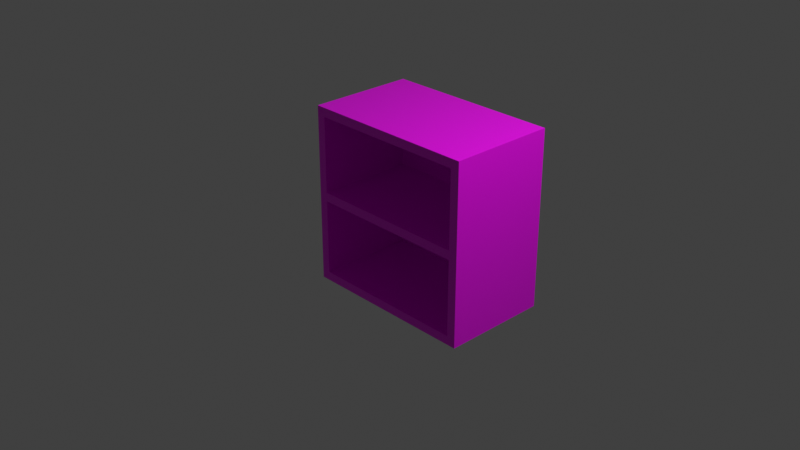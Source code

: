 # Source: multidecor_bathroom_wall_cabinet.blend  (saved by Blender 3.0.42; exported with 4.5.12 LTS)
import bpy
from mathutils import Matrix  # noqa: F401  (used for matrix-valued properties, if any)

bpy.ops.wm.read_factory_settings(use_empty=True)
scene = bpy.context.scene
scene.name = 'Scene'

# ---- collections
col_collection = bpy.data.collections.new('Collection'); scene.collection.children.link(col_collection)

# ---- images (referenced by path relative to the original .blend; pixels are not part of the script)
import os
ASSET_DIR = os.environ.get("B2B_ASSET_DIR", "")  # directory of the original .blend (textures are referenced by path, not embedded)
HERE = os.path.dirname(os.path.abspath(__file__))  # packed textures are extracted next to this script under _unpacked/

def load_image(name, relpath, width, height, colorspace="sRGB"):
    """Load a texture the original file referenced (path relative to the .blend, or extracted next to this script)."""
    p = next((c for c in (os.path.join(HERE, relpath), os.path.join(ASSET_DIR, relpath)) if relpath and os.path.exists(c)), "")
    if p:
        img = bpy.data.images.load(p, check_existing=True)
        img.name = name
    else:  # same state as the original file: an image datablock whose file is absent (Cycles renders it pink)
        img = bpy.data.images.new(name, width, height)
        img.source = "FILE"
        img.filepath = "//" + (relpath or name)
    img.colorspace_settings.name = colorspace
    return img
img_multidecor_white_pine_wood_png = load_image('multidecor_white_pine_wood.png', 'multidecor_white_pine_wood.png', 1024, 1024, 'sRGB')

# ---- materials (node trees are filled in below, after node groups)
mat_material = bpy.data.materials.new('Material')
mat_material.alpha_threshold = 0.0
mat_material.use_transparent_shadow = False
mat_material.line_color = (0.0, 0.0, 0.0, 1.0)

# ---- material node trees
mat_material.use_nodes = True; mat_material.node_tree.nodes.clear()
_N = mat_material.node_tree.nodes; _L = mat_material.node_tree.links
n0 = _N.new('ShaderNodeOutputMaterial'); n0.name = 'Material Output'; n0.location = (300, 300)
n1 = _N.new('ShaderNodeBsdfPrincipled'); n1.name = 'Principled BSDF'; n1.location = (10, 300)
n1.distribution = 'GGX'
n1.subsurface_method = 'RANDOM_WALK_SKIN'
n1.inputs[2].default_value = 0.4
n1.inputs[3].default_value = 1.45
n1.inputs[27].default_value = (0.0, 0.0, 0.0, 1.0)
n1.inputs[28].default_value = 1.0
n2 = _N.new('ShaderNodeTexImage'); n2.name = 'Image Texture'; n2.location = (-280, 280)
n2.image = img_multidecor_white_pine_wood_png
n2.interpolation = 'Closest'
_L.new(n1.outputs[0], n0.inputs[0])
_L.new(n2.outputs[0], n1.inputs[0])
n0.is_active_output = True

# ---- world
world_world = bpy.data.worlds.new('World'); scene.world = world_world
world_world.use_nodes = True; world_world.node_tree.nodes.clear()
_N = world_world.node_tree.nodes; _L = world_world.node_tree.links
n0 = _N.new('ShaderNodeOutputWorld'); n0.name = 'World Output'; n0.location = (300, 300)
n1 = _N.new('ShaderNodeBackground'); n1.name = 'Background'; n1.location = (10, 300)
n1.inputs[0].default_value = (0.05088, 0.05088, 0.05088, 1.0)
_L.new(n1.outputs[0], n0.inputs[0])
n0.is_active_output = True
world_world.color = (0.05088, 0.05088, 0.05088)
world_world.use_sun_shadow = False
world_world.sun_shadow_jitter_overblur = 0.0

# ---- cameras
cam_camera = bpy.data.cameras.new('Camera')
cam_camera.clip_end = 100.0
cam_camera.ortho_scale = 7.314

# ---- lights
light_light = bpy.data.lights.new('Light', 'POINT')
light_light.transmission_factor = 0.0
light_light.energy = 1000.0
light_light.shadow_soft_size = 0.1
light_light.shadow_maximum_resolution = 0.006
light_light.use_absolute_resolution = True

# ---- meshes
me_cube = bpy.data.meshes.new('Cube')
me_cube.from_pydata([(1.0, -0.2, -0.9), (1.0, -0.2, -1.0), (-1.0, -0.2, -0.9), (-1.0, -0.2, -1.0), (1.0, 1.0, -0.9), (1.0, 1.0, -1.0), (-1.0, 1.0, -0.9), (-1.0, 1.0, -1.0), (-1.0, -0.2, 0.9), (-0.9, -0.2, 0.9), (-1.0, -0.2, -0.9), (-0.9, -0.2, -0.9), (-1.0, 1.0, 0.9), (-0.9, 1.0, 0.9), (-1.0, 1.0, -0.9), (-0.9, 1.0, -0.9), (0.9, -0.2, 0.9), (1.0, -0.2, 0.9), (0.9, -0.2, -0.9), (1.0, -0.2, -0.9), (0.9, 1.0, 0.9), (1.0, 1.0, 0.9), (0.9, 1.0, -0.9), (1.0, 1.0, -0.9), (-0.9, 1.0, 0.9), (-0.9, 0.9, 0.9), (-0.9, 1.0, -0.9), (-0.9, 0.9, -0.9), (0.9, 1.0, 0.9), (0.9, 0.9, 0.9), (0.9, 1.0, -0.9), (0.9, 0.9, -0.9), (1.0, -0.2, 1.0), (1.0, -0.2, 0.9), (-1.0, -0.2, 1.0), (-1.0, -0.2, 0.9), (1.0, 1.0, 1.0), (1.0, 1.0, 0.9), (-1.0, 1.0, 1.0), (-1.0, 1.0, 0.9), (-0.9, -0.2, -0.05), (0.9, -0.2, -0.05), (-0.9, 0.9, -0.05), (0.9, 0.9, -0.05), (-0.9, 0.9, 0.05), (0.9, 0.9, 0.05), (-0.9, -0.2, 0.05), (0.9, -0.2, 0.05)], [], [(0, 4, 6, 2), (3, 2, 6, 7), (7, 6, 4, 5), (5, 1, 3, 7), (1, 0, 2, 3), (5, 4, 0, 1), (8, 12, 14, 10), (37, 33, 35, 39), (15, 14, 12, 13), (13, 9, 11, 15), (9, 8, 10, 11), (35, 34, 38, 39), (16, 20, 22, 18), (39, 38, 36, 37), (23, 22, 20, 21), (21, 17, 19, 23), (17, 16, 18, 19), (32, 36, 38, 34), (24, 28, 30, 26), (29, 25, 27, 31), (37, 36, 32, 33), (33, 32, 34, 35), (42, 43, 41, 40), (44, 46, 47, 45), (40, 41, 47, 46)])
_uv = me_cube.uv_layers.new(name='UVMap')
_uv.uv.foreach_set('vector', [0.0161, 0.0161, 0.2063, 0.0161, 0.2063, 0.3331, 0.0161, 0.3331, 0.0161, 0.3489, 0.0161, 0.3331, 0.2063, 0.3331, 0.2063, 0.3489, 0.2221, 0.3331, 0.2063, 0.3331, 0.2063, 0.0161, 0.2221, 0.0161, 0.2221, 0.0161, 0.4123, 0.0161, 0.4123, 0.3331, 0.2221, 0.3331, 0.000247, 0.0161, 0.0161, 0.0161, 0.0161, 0.3331, 0.0002472, 0.3331, 0.2063, 0.0002471, 0.2063, 0.0161, 0.0161, 0.0161, 0.0161, 0.000247, 0.8091, 0.5713, 0.6189, 0.5713, 0.6189, 0.286, 0.8091, 0.286, 0.1904, 0.6823, 0.000247, 0.6823, 0.0002471, 0.3653, 0.1904, 0.3653, 0.603, 0.286, 0.6189, 0.286, 0.6189, 0.5713, 0.603, 0.5713, 0.603, 0.5713, 0.4128, 0.5713, 0.4128, 0.286, 0.603, 0.286, 0.8249, 0.5713, 0.8091, 0.5713, 0.8091, 0.286, 0.8249, 0.286, 0.3965, 0.3494, 0.3965, 0.3653, 0.2063, 0.3653, 0.2063, 0.3494, 0.8249, 0.2855, 0.6347, 0.2855, 0.6347, 0.0002471, 0.8249, 0.0002471, 0.1904, 0.3653, 0.2063, 0.3653, 0.2063, 0.6823, 0.1904, 0.6823, 0.6189, 0.0002471, 0.6347, 0.0002471, 0.6347, 0.2855, 0.6189, 0.2855, 0.6189, 0.2855, 0.4287, 0.2855, 0.4287, 0.000247, 0.6189, 0.0002471, 0.4287, 0.2855, 0.4128, 0.2855, 0.4128, 0.000247, 0.4287, 0.000247, 0.3965, 0.6823, 0.2063, 0.6823, 0.2063, 0.3653, 0.3965, 0.3653, 0.6981, 0.5718, 0.6981, 0.8571, 0.4128, 0.8571, 0.4128, 0.5718, 0.2855, 0.9839, 0.000247, 0.9839, 0.000247, 0.6986, 0.2855, 0.6986, 0.2063, 0.6981, 0.2063, 0.6823, 0.3965, 0.6823, 0.3965, 0.6981, 0.4123, 0.6823, 0.3965, 0.6823, 0.3965, 0.3653, 0.4123, 0.3653, 0.8888, 0.5718, 0.8888, 0.8571, 0.7145, 0.8571, 0.7145, 0.5718, 0.8254, 0.000247, 0.9998, 0.000247, 0.9998, 0.2855, 0.8254, 0.2855, 0.7145, 0.5718, 0.7145, 0.8571, 0.6986, 0.8571, 0.6986, 0.5718])
me_cube.materials.append(mat_material)
me_cube.use_remesh_preserve_volume = False
me_cube.use_remesh_preserve_attributes = False
me_cube.use_mirror_vertex_groups = False
me_cube.update()

# ---- objects
ob_cube = bpy.data.objects.new('Cube', me_cube)
ob_light = bpy.data.objects.new('Light', light_light)
ob_camera = bpy.data.objects.new('Camera', cam_camera)

# ---- transforms, parenting, visibility, modifiers, constraints
ob_cube.location = (0.0, 0.0, 0.0)
ob_cube.lock_rotations_4d = False
ob_cube.empty_display_type = 'ARROWS'
ob_cube.lineart.crease_threshold = 0.0
ob_light.location = (4.076, 1.005, 5.904)
ob_light.rotation_euler = (0.6503, 0.05522, 1.866)
ob_light.lock_rotations_4d = False
ob_light.empty_display_type = 'ARROWS'
ob_light.color = (0.0, 0.0, 0.0, 0.0)
ob_light.lineart.crease_threshold = 0.0
ob_camera.location = (7.359, -6.926, 4.958)
ob_camera.rotation_euler = (1.109, 0.0, 0.8149)
ob_camera.lock_rotations_4d = False
ob_camera.empty_display_type = 'ARROWS'
ob_camera.color = (0.0, 0.0, 0.0, 0.0)
ob_camera.display_type = 'WIRE'
ob_camera.lineart.crease_threshold = 0.0

# ---- collection membership
col_collection.objects.link(ob_cube)
col_collection.objects.link(ob_light)
col_collection.objects.link(ob_camera)

# ---- scene / render settings (as saved in the file)
scene.camera = ob_camera
scene.frame_start = 1; scene.frame_end = 250; scene.frame_set(1)
scene.render.engine = 'BLENDER_EEVEE_NEXT'
scene.cycles.sampling_pattern = 'TABULATED_SOBOL'
scene.cycles.use_light_tree = False
scene.view_settings.view_transform = 'Standard'
bpy.context.view_layer.update()
